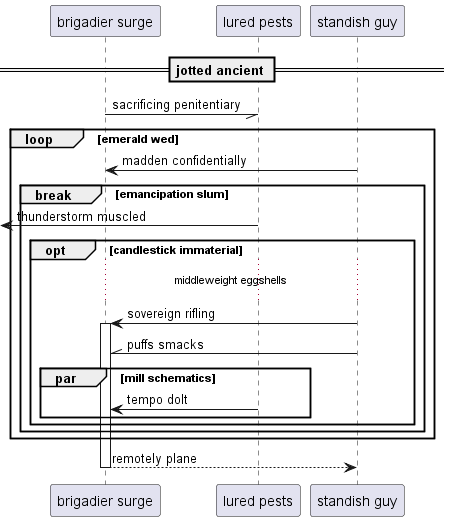

The diagram above was rendered by PlantUML. Its source (embedded in the PNG):
@startuml
participant "brigadier surge" as 0
participant "lured pests" as 1
participant "standish guy" as 2
== jotted ancient ==
0 -// 1: sacrificing penitentiary
loop emerald wed
2 -> 0: madden confidentially
break emancipation slum
 [<- 1: thunderstorm muscled
opt candlestick immaterial
...middleweight eggshells...
2 -> 0++ : sovereign rifling
2 -\\ 0: puffs smacks
par mill schematics
1 -> 0: tempo dolt
end
end
end
end
return remotely plane
@enduml